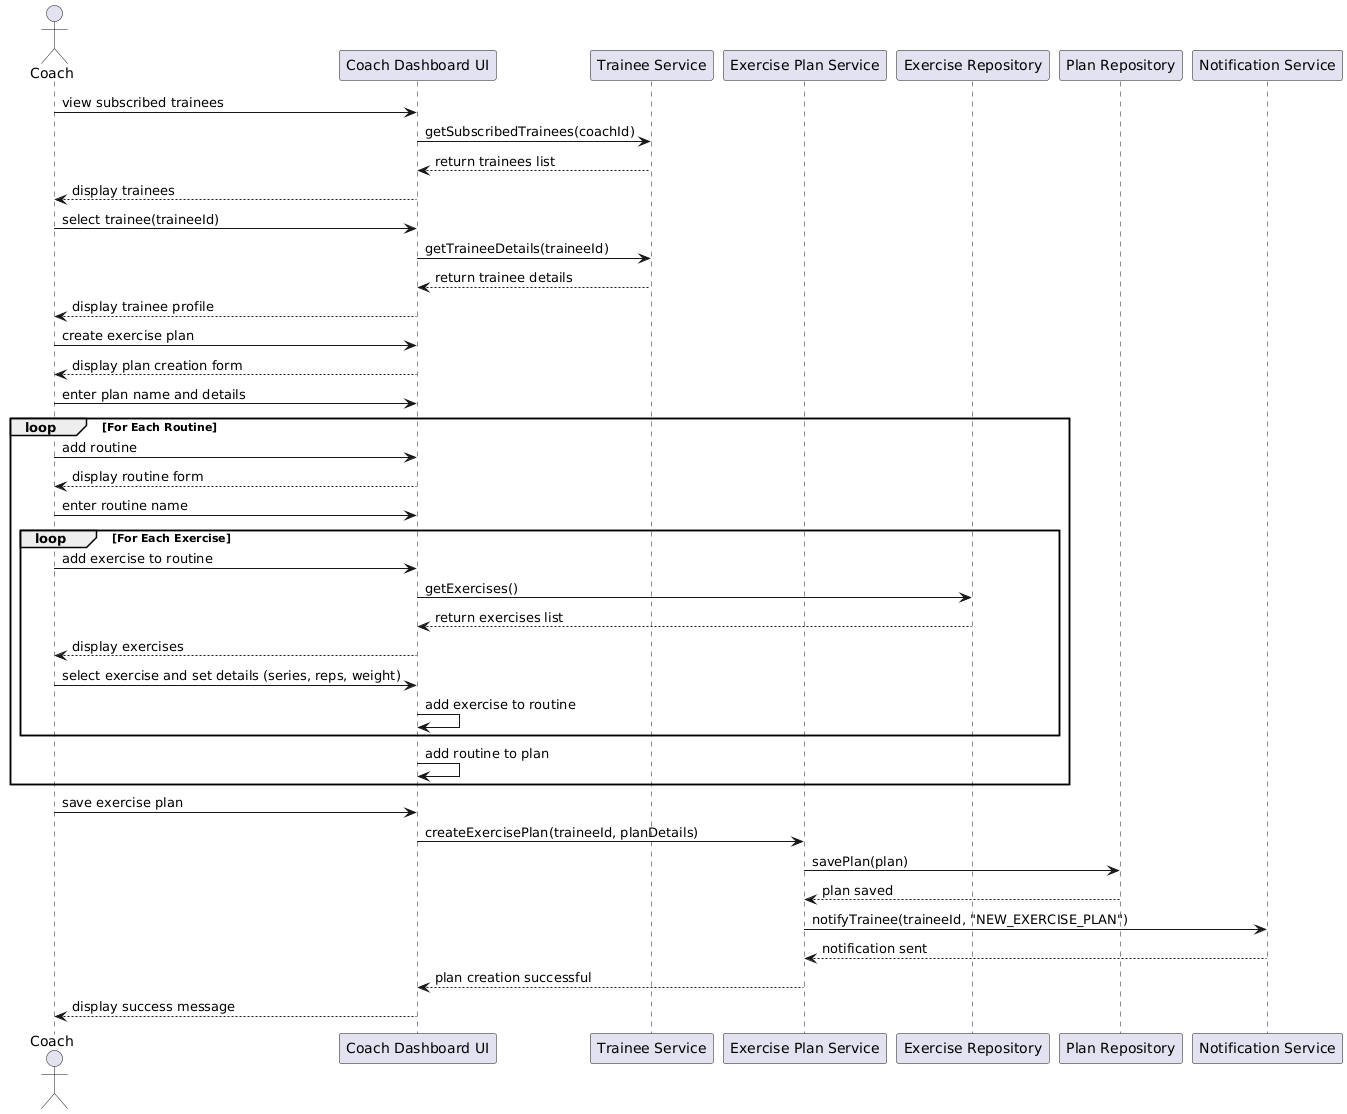

The diagram above was rendered by PlantUML. Its source (embedded in the PNG):
@startuml
actor Coach
participant "Coach Dashboard UI" as UI
participant "Trainee Service" as TraineeService
participant "Exercise Plan Service" as PlanService
participant "Exercise Repository" as ExerciseRepo
participant "Plan Repository" as PlanRepo
participant "Notification Service" as NotifService

Coach -> UI: view subscribed trainees
UI -> TraineeService: getSubscribedTrainees(coachId)
TraineeService --> UI: return trainees list
UI --> Coach: display trainees

Coach -> UI: select trainee(traineeId)
UI -> TraineeService: getTraineeDetails(traineeId)
TraineeService --> UI: return trainee details
UI --> Coach: display trainee profile

Coach -> UI: create exercise plan
UI --> Coach: display plan creation form
Coach -> UI: enter plan name and details

loop For Each Routine
    Coach -> UI: add routine
    UI --> Coach: display routine form
    Coach -> UI: enter routine name
    
    loop For Each Exercise
        Coach -> UI: add exercise to routine
        UI -> ExerciseRepo: getExercises()
        ExerciseRepo --> UI: return exercises list
        UI --> Coach: display exercises
        Coach -> UI: select exercise and set details (series, reps, weight)
        UI -> UI: add exercise to routine
    end
    
    UI -> UI: add routine to plan
end

Coach -> UI: save exercise plan
UI -> PlanService: createExercisePlan(traineeId, planDetails)
PlanService -> PlanRepo: savePlan(plan)
PlanRepo --> PlanService: plan saved

PlanService -> NotifService: notifyTrainee(traineeId, "NEW_EXERCISE_PLAN")
NotifService --> PlanService: notification sent

PlanService --> UI: plan creation successful
UI --> Coach: display success message
@enduml